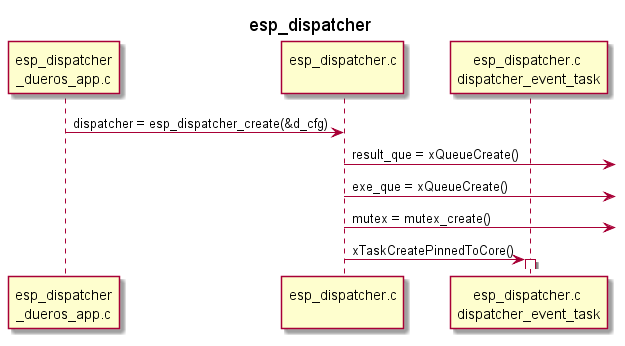

The diagram above was rendered by PlantUML. Its source (embedded in the PNG):
@startuml
title esp_dispatcher

participant "esp_dispatcher\n_dueros_app.c" as esp_app order 10
participant "esp_dispatcher.c\n" as esp_component order 50
participant "esp_dispatcher.c \ndispatcher_event_task" as component_task order 60

esp_app -> esp_component : dispatcher = esp_dispatcher_create(&d_cfg)

esp_component ->] : result_que = xQueueCreate()
esp_component ->] : exe_que = xQueueCreate()
esp_component ->] : mutex = mutex_create()
esp_component -> component_task : xTaskCreatePinnedToCore()
activate component_task

@enduml